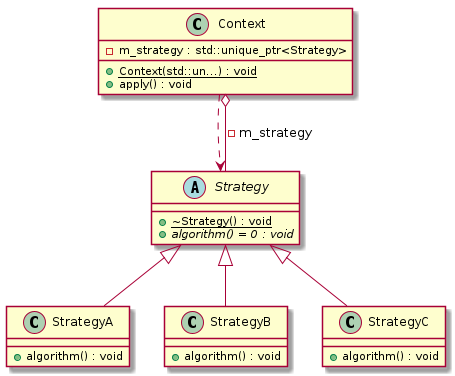

The diagram above was rendered by PlantUML. Its source (embedded in the PNG):
@startuml
abstract "Strategy" as C_0000000357

class "StrategyA" as C_0000000359

class "StrategyB" as C_0000000361

class "StrategyC" as C_0000000363

class "Context" as C_0000000365

abstract C_0000000357 {
{static} +~Strategy() : void
{abstract} +algorithm() = 0 : void
}

class C_0000000359 {
+algorithm() : void
}
C_0000000357 <|-- C_0000000359

class C_0000000361 {
+algorithm() : void
}
C_0000000357 <|-- C_0000000361

class C_0000000363 {
+algorithm() : void
}
C_0000000357 <|-- C_0000000363

class C_0000000365 {
{static} +Context(std::un...) : void
+apply() : void
-m_strategy : std::unique_ptr<Strategy>
}
C_0000000365 ..> C_0000000357
C_0000000365 o-- C_0000000357 : -m_strategy

@enduml